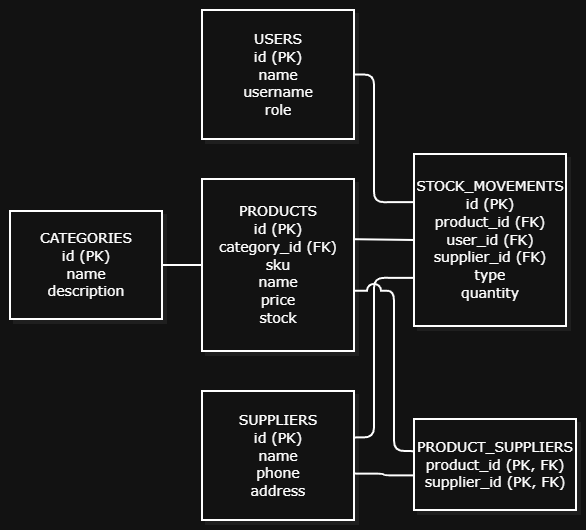

The diagram above was exported from draw.io. Its source (the exported page's mxGraphModel, read from the mxfile embedded in the PNG):
<mxGraphModel dx="870" dy="580" grid="1" gridSize="10" guides="1" tooltips="1" connect="1" arrows="1" fold="1" page="1" pageScale="1" pageWidth="1169" pageHeight="827" math="0" shadow="0">
  <root>
    <mxCell id="0" />
    <mxCell id="1" parent="0" />
    <UserObject label="" mermaidData="{&#10;  &quot;data&quot;: &quot;flowchart LR\n    A[\&quot;CATEGORIES&lt;br/&gt;id (PK)&lt;br/&gt;name&lt;br/&gt;description\&quot;]\n    B[\&quot;PRODUCTS&lt;br/&gt;id (PK)&lt;br/&gt;category_id (FK)&lt;br/&gt;sku&lt;br/&gt;name&lt;br/&gt;price&lt;br/&gt;stock\&quot;]\n    C[\&quot;SUPPLIERS&lt;br/&gt;id (PK)&lt;br/&gt;name&lt;br/&gt;phone&lt;br/&gt;address\&quot;]\n    D[\&quot;USERS&lt;br/&gt;id (PK)&lt;br/&gt;name&lt;br/&gt;username&lt;br/&gt;role\&quot;]\n    E[\&quot;STOCK_MOVEMENTS&lt;br/&gt;id (PK)&lt;br/&gt;product_id (FK)&lt;br/&gt;user_id (FK)&lt;br/&gt;supplier_id (FK)&lt;br/&gt;type&lt;br/&gt;quantity\&quot;]\n    F[\&quot;PRODUCT_SUPPLIERS&lt;br/&gt;product_id (PK, FK)&lt;br/&gt;supplier_id (PK, FK)\&quot;]\n\n    A --- B\n    B --- E\n    C --- E\n    D --- E\n    B --- F\n    C --- F\n\n    classDef plain fill:#ffffff,stroke:#000000,color:#000000\n    class A,B,C,D,E,F plain\n    linkStyle default stroke:#000000&quot;,&#10;  &quot;config&quot;: null,&#10;  &quot;version&quot;: &quot;12&quot;&#10;}" id="Soi3lDw8_APWzZtiBu-D-1">
      <mxCell connectable="0" parent="1" style="group;transparentBounds=1;editIcon=1;lockedGroup=0;groupPadding=10;" vertex="1">
        <mxGeometry as="geometry" />
      </mxCell>
    </UserObject>
    <UserObject label="&lt;font face=&quot;Verdana&quot;&gt;CATEGORIES&lt;br&gt;id (PK)&lt;br&gt;name&lt;br&gt;description&lt;/font&gt;" mermaidId="n:A" mermaidBaseStyle="html=1;whiteSpace=wrap;strokeWidth=2;fillColor=default;strokeColor=default;fontColor=default;fontFamily=Recursive;fontSize=14;shadow=1;shadowColor=#000000;shadowOffsetX=4;shadowOffsetY=4;shadowBlur=0;shadowOpacity=6;" mermaidBaseValue="CATEGORIES&#10;id (PK)&#10;name&#10;description" id="Soi3lDw8_APWzZtiBu-D-2">
      <mxCell parent="Soi3lDw8_APWzZtiBu-D-1" style="html=1;whiteSpace=wrap;strokeWidth=2;fillColor=default;strokeColor=default;fontColor=default;fontFamily=Recursive;fontSize=14;shadow=1;shadowColor=#000000;shadowOffsetX=4;shadowOffsetY=4;shadowBlur=0;shadowOpacity=6;fontSource=https%3A%2F%2Ffonts.googleapis.com%2Fcss%3Ffamily%3DRecursive;" vertex="1">
        <mxGeometry height="108" width="152" x="390" y="401" as="geometry" />
      </mxCell>
    </UserObject>
    <UserObject label="&lt;font face=&quot;Verdana&quot;&gt;PRODUCTS&lt;br&gt;id (PK)&lt;br&gt;category_id (FK)&lt;br&gt;sku&lt;br&gt;name&lt;br&gt;price&lt;br&gt;stock&lt;/font&gt;" mermaidId="n:B" mermaidBaseStyle="html=1;whiteSpace=wrap;strokeWidth=2;fillColor=default;strokeColor=default;fontColor=default;fontFamily=Recursive;fontSize=14;shadow=1;shadowColor=#000000;shadowOffsetX=4;shadowOffsetY=4;shadowBlur=0;shadowOpacity=6;" mermaidBaseValue="PRODUCTS&#10;id (PK)&#10;category_id (FK)&#10;sku&#10;name&#10;price&#10;stock" id="Soi3lDw8_APWzZtiBu-D-3">
      <mxCell parent="Soi3lDw8_APWzZtiBu-D-1" style="html=1;whiteSpace=wrap;strokeWidth=2;fillColor=default;strokeColor=default;fontColor=default;fontFamily=Recursive;fontSize=14;shadow=1;shadowColor=#000000;shadowOffsetX=4;shadowOffsetY=4;shadowBlur=0;shadowOpacity=6;fontSource=https%3A%2F%2Ffonts.googleapis.com%2Fcss%3Ffamily%3DRecursive;" vertex="1">
        <mxGeometry height="172" width="152" x="582" y="369" as="geometry" />
      </mxCell>
    </UserObject>
    <UserObject label="&lt;font face=&quot;Verdana&quot;&gt;SUPPLIERS&lt;br&gt;id (PK)&lt;br&gt;name&lt;br&gt;phone&lt;br&gt;address&lt;/font&gt;" mermaidId="n:C" mermaidBaseStyle="html=1;whiteSpace=wrap;strokeWidth=2;fillColor=default;strokeColor=default;fontColor=default;fontFamily=Recursive;fontSize=14;shadow=1;shadowColor=#000000;shadowOffsetX=4;shadowOffsetY=4;shadowBlur=0;shadowOpacity=6;" mermaidBaseValue="SUPPLIERS&#10;id (PK)&#10;name&#10;phone&#10;address" id="Soi3lDw8_APWzZtiBu-D-4">
      <mxCell parent="Soi3lDw8_APWzZtiBu-D-1" style="html=1;whiteSpace=wrap;strokeWidth=2;fillColor=default;strokeColor=default;fontColor=default;fontFamily=Recursive;fontSize=14;shadow=1;shadowColor=#000000;shadowOffsetX=4;shadowOffsetY=4;shadowBlur=0;shadowOpacity=6;fontSource=https%3A%2F%2Ffonts.googleapis.com%2Fcss%3Ffamily%3DRecursive;" vertex="1">
        <mxGeometry height="129" width="152" x="582" y="581" as="geometry" />
      </mxCell>
    </UserObject>
    <UserObject label="&lt;font face=&quot;Verdana&quot;&gt;USERS&lt;br&gt;id (PK)&lt;br&gt;name&lt;br&gt;username&lt;br&gt;role&lt;/font&gt;" mermaidId="n:D" mermaidBaseStyle="html=1;whiteSpace=wrap;strokeWidth=2;fillColor=default;strokeColor=default;fontColor=default;fontFamily=Recursive;fontSize=14;shadow=1;shadowColor=#000000;shadowOffsetX=4;shadowOffsetY=4;shadowBlur=0;shadowOpacity=6;" mermaidBaseValue="USERS&#10;id (PK)&#10;name&#10;username&#10;role" id="Soi3lDw8_APWzZtiBu-D-5">
      <mxCell parent="Soi3lDw8_APWzZtiBu-D-1" style="html=1;whiteSpace=wrap;strokeWidth=2;fillColor=default;strokeColor=default;fontColor=default;fontFamily=Recursive;fontSize=14;shadow=1;shadowColor=#000000;shadowOffsetX=4;shadowOffsetY=4;shadowBlur=0;shadowOpacity=6;fontSource=https%3A%2F%2Ffonts.googleapis.com%2Fcss%3Ffamily%3DRecursive;" vertex="1">
        <mxGeometry height="129" width="152" x="582" y="200" as="geometry" />
      </mxCell>
    </UserObject>
    <UserObject label="&lt;font face=&quot;Verdana&quot;&gt;STOCK_MOVEMENTS&lt;br&gt;id (PK)&lt;br&gt;product_id (FK)&lt;br&gt;user_id (FK)&lt;br&gt;supplier_id (FK)&lt;br&gt;type&lt;br&gt;quantity&lt;/font&gt;" mermaidId="n:E" mermaidBaseStyle="html=1;whiteSpace=wrap;strokeWidth=2;fillColor=default;strokeColor=default;fontColor=default;fontFamily=Recursive;fontSize=14;shadow=1;shadowColor=#000000;shadowOffsetX=4;shadowOffsetY=4;shadowBlur=0;shadowOpacity=6;" mermaidBaseValue="STOCK_MOVEMENTS&#10;id (PK)&#10;product_id (FK)&#10;user_id (FK)&#10;supplier_id (FK)&#10;type&#10;quantity" id="Soi3lDw8_APWzZtiBu-D-6">
      <mxCell parent="Soi3lDw8_APWzZtiBu-D-1" style="html=1;whiteSpace=wrap;strokeWidth=2;fillColor=default;strokeColor=default;fontColor=default;fontFamily=Recursive;fontSize=14;shadow=1;shadowColor=#000000;shadowOffsetX=4;shadowOffsetY=4;shadowBlur=0;shadowOpacity=6;labelWidth=120;fontSource=https%3A%2F%2Ffonts.googleapis.com%2Fcss%3Ffamily%3DRecursive;" vertex="1">
        <mxGeometry height="172" width="152" x="794" y="344" as="geometry" />
      </mxCell>
    </UserObject>
    <UserObject label="&lt;font face=&quot;Verdana&quot;&gt;PRODUCT_SUPPLIERS&lt;br&gt;product_id (PK, FK)&lt;br&gt;supplier_id (PK, FK)&lt;/font&gt;" mermaidId="n:F" mermaidBaseStyle="html=1;whiteSpace=wrap;strokeWidth=2;fillColor=default;strokeColor=default;fontColor=default;fontFamily=Recursive;fontSize=14;shadow=1;shadowColor=#000000;shadowOffsetX=4;shadowOffsetY=4;shadowBlur=0;shadowOpacity=6;" mermaidBaseValue="PRODUCT_SUPPLIERS&#10;product_id (PK, FK)&#10;supplier_id (PK, FK)" id="Soi3lDw8_APWzZtiBu-D-7">
      <mxCell parent="Soi3lDw8_APWzZtiBu-D-1" style="html=1;whiteSpace=wrap;strokeWidth=2;fillColor=default;strokeColor=default;fontColor=default;fontFamily=Recursive;fontSize=14;shadow=1;shadowColor=#000000;shadowOffsetX=4;shadowOffsetY=4;shadowBlur=0;shadowOpacity=6;labelWidth=120;fontSource=https%3A%2F%2Ffonts.googleapis.com%2Fcss%3Ffamily%3DRecursive;" vertex="1">
        <mxGeometry height="91" width="162" x="794" y="609" as="geometry" />
      </mxCell>
    </UserObject>
    <UserObject label="" mermaidId="e:A-&gt;B#0" mermaidBaseStyle="edgeStyle=orthogonalEdgeStyle;rounded=1;curved=0;startArrow=none;endArrow=none;strokeColor=default;jumpStyle=arc;jumpSize=12;exitX=1;exitY=0.5;entryX=0;entryY=0.5;strokeWidth=2;" mermaidBaseValue="" id="Soi3lDw8_APWzZtiBu-D-8">
      <mxCell edge="1" parent="Soi3lDw8_APWzZtiBu-D-1" source="Soi3lDw8_APWzZtiBu-D-2" style="edgeStyle=orthogonalEdgeStyle;rounded=1;curved=0;startArrow=none;endArrow=none;strokeColor=default;jumpStyle=arc;jumpSize=12;exitX=1;exitY=0.5;entryX=0;entryY=0.5;strokeWidth=2;" target="Soi3lDw8_APWzZtiBu-D-3">
        <mxGeometry relative="1" as="geometry">
          <Array as="points" />
        </mxGeometry>
      </mxCell>
    </UserObject>
    <UserObject label="" mermaidId="e:B-&gt;E#0" mermaidBaseStyle="edgeStyle=orthogonalEdgeStyle;rounded=1;curved=0;startArrow=none;endArrow=none;strokeColor=default;jumpStyle=arc;jumpSize=12;exitX=1;exitY=0.35;entryX=0;entryY=0.5;strokeWidth=2;" mermaidBaseValue="" id="Soi3lDw8_APWzZtiBu-D-9">
      <mxCell edge="1" parent="Soi3lDw8_APWzZtiBu-D-1" source="Soi3lDw8_APWzZtiBu-D-3" style="edgeStyle=orthogonalEdgeStyle;rounded=1;curved=0;startArrow=none;endArrow=none;strokeColor=default;jumpStyle=arc;jumpSize=12;exitX=1;exitY=0.35;entryX=0;entryY=0.5;strokeWidth=2;" target="Soi3lDw8_APWzZtiBu-D-6">
        <mxGeometry relative="1" as="geometry">
          <Array as="points" />
        </mxGeometry>
      </mxCell>
    </UserObject>
    <UserObject label="" mermaidId="e:C-&gt;E#0" mermaidBaseStyle="edgeStyle=orthogonalEdgeStyle;rounded=1;curved=0;startArrow=none;endArrow=none;strokeColor=default;jumpStyle=arc;jumpSize=12;exitX=1;exitY=0.36;entryX=0;entryY=0.72;strokeWidth=2;" mermaidBaseValue="" id="Soi3lDw8_APWzZtiBu-D-10">
      <mxCell edge="1" parent="Soi3lDw8_APWzZtiBu-D-1" source="Soi3lDw8_APWzZtiBu-D-4" style="edgeStyle=orthogonalEdgeStyle;rounded=1;curved=0;startArrow=none;endArrow=none;strokeColor=default;jumpStyle=arc;jumpSize=12;exitX=1;exitY=0.36;entryX=0;entryY=0.72;strokeWidth=2;" target="Soi3lDw8_APWzZtiBu-D-6">
        <mxGeometry relative="1" as="geometry">
          <Array as="points">
            <mxPoint x="754" y="627" />
            <mxPoint x="754" y="467" />
          </Array>
        </mxGeometry>
      </mxCell>
    </UserObject>
    <UserObject label="" mermaidId="e:D-&gt;E#0" mermaidBaseStyle="edgeStyle=orthogonalEdgeStyle;rounded=1;curved=0;startArrow=none;endArrow=none;strokeColor=default;jumpStyle=arc;jumpSize=12;exitX=1;exitY=0.5;entryX=0;entryY=0.28;strokeWidth=2;" mermaidBaseValue="" id="Soi3lDw8_APWzZtiBu-D-11">
      <mxCell edge="1" parent="Soi3lDw8_APWzZtiBu-D-1" source="Soi3lDw8_APWzZtiBu-D-5" style="edgeStyle=orthogonalEdgeStyle;rounded=1;curved=0;startArrow=none;endArrow=none;strokeColor=default;jumpStyle=arc;jumpSize=12;exitX=1;exitY=0.5;entryX=0;entryY=0.28;strokeWidth=2;" target="Soi3lDw8_APWzZtiBu-D-6">
        <mxGeometry relative="1" as="geometry">
          <Array as="points">
            <mxPoint x="754" y="265" />
            <mxPoint x="754" y="392" />
          </Array>
        </mxGeometry>
      </mxCell>
    </UserObject>
    <UserObject label="" mermaidId="e:B-&gt;F#0" mermaidBaseStyle="edgeStyle=orthogonalEdgeStyle;rounded=1;curved=0;startArrow=none;endArrow=none;strokeColor=default;jumpStyle=arc;jumpSize=12;exitX=1;exitY=0.65;entryX=0;entryY=0.37;strokeWidth=2;" mermaidBaseValue="" id="Soi3lDw8_APWzZtiBu-D-12">
      <mxCell edge="1" parent="Soi3lDw8_APWzZtiBu-D-1" source="Soi3lDw8_APWzZtiBu-D-3" style="edgeStyle=orthogonalEdgeStyle;rounded=1;curved=0;startArrow=none;endArrow=none;strokeColor=default;jumpStyle=arc;jumpSize=12;exitX=1;exitY=0.65;entryX=0;entryY=0.37;strokeWidth=2;" target="Soi3lDw8_APWzZtiBu-D-7">
        <mxGeometry relative="1" as="geometry">
          <Array as="points">
            <mxPoint x="774" y="480" />
            <mxPoint x="774" y="641" />
          </Array>
        </mxGeometry>
      </mxCell>
    </UserObject>
    <UserObject label="" mermaidId="e:C-&gt;F#0" mermaidBaseStyle="edgeStyle=orthogonalEdgeStyle;rounded=1;curved=0;startArrow=none;endArrow=none;strokeColor=default;jumpStyle=arc;jumpSize=12;exitX=1;exitY=0.64;entryX=0;entryY=0.62;strokeWidth=2;" mermaidBaseValue="" id="Soi3lDw8_APWzZtiBu-D-13">
      <mxCell edge="1" parent="Soi3lDw8_APWzZtiBu-D-1" source="Soi3lDw8_APWzZtiBu-D-4" style="edgeStyle=orthogonalEdgeStyle;rounded=1;curved=0;startArrow=none;endArrow=none;strokeColor=default;jumpStyle=arc;jumpSize=12;exitX=1;exitY=0.64;entryX=0;entryY=0.62;strokeWidth=2;" target="Soi3lDw8_APWzZtiBu-D-7">
        <mxGeometry relative="1" as="geometry">
          <Array as="points" />
        </mxGeometry>
      </mxCell>
    </UserObject>
  </root>
</mxGraphModel>